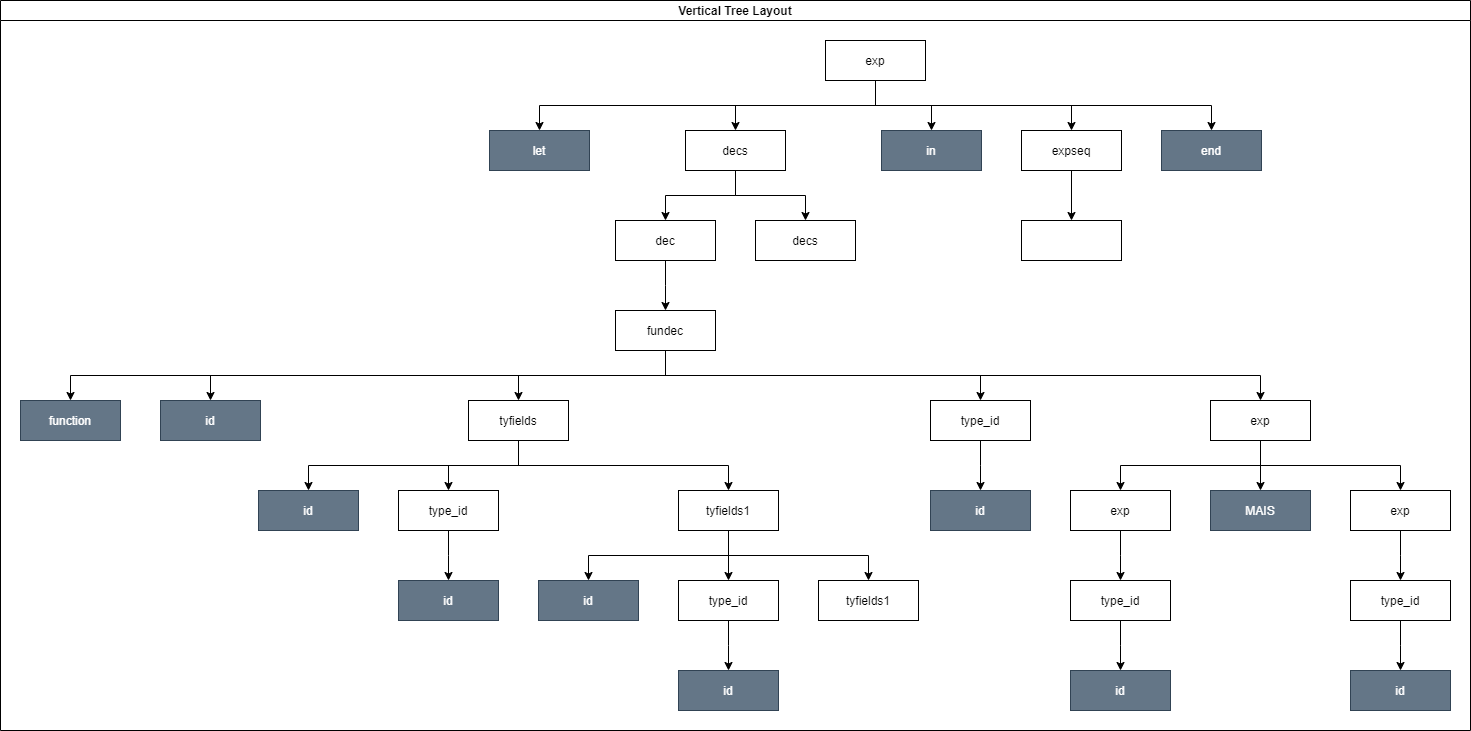

The diagram above was exported from draw.io. Its source (the exported page's mxGraphModel, read from the mxfile embedded in the PNG):
<mxGraphModel dx="857" dy="478" grid="1" gridSize="10" guides="1" tooltips="1" connect="1" arrows="1" fold="1" page="1" pageScale="1" pageWidth="827" pageHeight="1169" math="0" shadow="0">
  <root>
    <mxCell id="0" />
    <mxCell id="1" parent="0" />
    <mxCell id="MxgeXDDGkeG4KNKxKGb4-1" value="Vertical Tree Layout" style="swimlane;startSize=20;horizontal=1;childLayout=treeLayout;horizontalTree=0;resizable=0;containerType=tree;" parent="1" vertex="1">
      <mxGeometry x="290" y="160" width="1470" height="730" as="geometry" />
    </mxCell>
    <mxCell id="MxgeXDDGkeG4KNKxKGb4-2" value="exp" style="whiteSpace=wrap;html=1;" parent="MxgeXDDGkeG4KNKxKGb4-1" vertex="1">
      <mxGeometry x="825" y="40" width="100" height="40" as="geometry" />
    </mxCell>
    <mxCell id="MxgeXDDGkeG4KNKxKGb4-3" value="let" style="whiteSpace=wrap;html=1;fillColor=#647687;fontColor=#ffffff;strokeColor=#314354;" parent="MxgeXDDGkeG4KNKxKGb4-1" vertex="1">
      <mxGeometry x="489" y="130" width="100" height="40" as="geometry" />
    </mxCell>
    <mxCell id="MxgeXDDGkeG4KNKxKGb4-4" value="" style="edgeStyle=elbowEdgeStyle;elbow=vertical;html=1;rounded=0;" parent="MxgeXDDGkeG4KNKxKGb4-1" source="MxgeXDDGkeG4KNKxKGb4-2" target="MxgeXDDGkeG4KNKxKGb4-3" edge="1">
      <mxGeometry relative="1" as="geometry" />
    </mxCell>
    <mxCell id="MxgeXDDGkeG4KNKxKGb4-5" value="decs" style="whiteSpace=wrap;html=1;" parent="MxgeXDDGkeG4KNKxKGb4-1" vertex="1">
      <mxGeometry x="685" y="130" width="100" height="40" as="geometry" />
    </mxCell>
    <mxCell id="MxgeXDDGkeG4KNKxKGb4-6" value="" style="edgeStyle=elbowEdgeStyle;elbow=vertical;html=1;rounded=0;" parent="MxgeXDDGkeG4KNKxKGb4-1" source="MxgeXDDGkeG4KNKxKGb4-2" target="MxgeXDDGkeG4KNKxKGb4-5" edge="1">
      <mxGeometry relative="1" as="geometry" />
    </mxCell>
    <mxCell id="MxgeXDDGkeG4KNKxKGb4-7" value="" style="edgeStyle=orthogonalEdgeStyle;rounded=0;orthogonalLoop=1;jettySize=auto;html=1;" parent="MxgeXDDGkeG4KNKxKGb4-1" source="MxgeXDDGkeG4KNKxKGb4-2" target="MxgeXDDGkeG4KNKxKGb4-8" edge="1">
      <mxGeometry relative="1" as="geometry" />
    </mxCell>
    <mxCell id="MxgeXDDGkeG4KNKxKGb4-8" value="in" style="whiteSpace=wrap;html=1;fillColor=#647687;fontColor=#ffffff;strokeColor=#314354;" parent="MxgeXDDGkeG4KNKxKGb4-1" vertex="1">
      <mxGeometry x="881" y="130" width="100" height="40" as="geometry" />
    </mxCell>
    <mxCell id="MxgeXDDGkeG4KNKxKGb4-9" value="" style="edgeStyle=orthogonalEdgeStyle;rounded=0;orthogonalLoop=1;jettySize=auto;html=1;exitX=0.5;exitY=1;exitDx=0;exitDy=0;" parent="MxgeXDDGkeG4KNKxKGb4-1" source="MxgeXDDGkeG4KNKxKGb4-2" target="MxgeXDDGkeG4KNKxKGb4-10" edge="1">
      <mxGeometry relative="1" as="geometry" />
    </mxCell>
    <mxCell id="MxgeXDDGkeG4KNKxKGb4-10" value="end" style="whiteSpace=wrap;html=1;fillColor=#647687;fontColor=#ffffff;strokeColor=#314354;" parent="MxgeXDDGkeG4KNKxKGb4-1" vertex="1">
      <mxGeometry x="1161" y="130" width="100" height="40" as="geometry" />
    </mxCell>
    <mxCell id="MxgeXDDGkeG4KNKxKGb4-11" value="" style="edgeStyle=orthogonalEdgeStyle;rounded=0;orthogonalLoop=1;jettySize=auto;html=1;exitX=0.5;exitY=1;exitDx=0;exitDy=0;" parent="MxgeXDDGkeG4KNKxKGb4-1" source="MxgeXDDGkeG4KNKxKGb4-2" target="MxgeXDDGkeG4KNKxKGb4-12" edge="1">
      <mxGeometry relative="1" as="geometry" />
    </mxCell>
    <mxCell id="MxgeXDDGkeG4KNKxKGb4-12" value="expseq" style="whiteSpace=wrap;html=1;" parent="MxgeXDDGkeG4KNKxKGb4-1" vertex="1">
      <mxGeometry x="1021" y="130" width="100" height="40" as="geometry" />
    </mxCell>
    <mxCell id="MxgeXDDGkeG4KNKxKGb4-15" value="" style="edgeStyle=elbowEdgeStyle;elbow=vertical;html=1;rounded=0;" parent="MxgeXDDGkeG4KNKxKGb4-1" source="MxgeXDDGkeG4KNKxKGb4-5" target="MxgeXDDGkeG4KNKxKGb4-16" edge="1">
      <mxGeometry relative="1" as="geometry">
        <mxPoint x="-3985.6" y="240" as="sourcePoint" />
      </mxGeometry>
    </mxCell>
    <mxCell id="MxgeXDDGkeG4KNKxKGb4-16" value="dec" style="whiteSpace=wrap;html=1;" parent="MxgeXDDGkeG4KNKxKGb4-1" vertex="1">
      <mxGeometry x="615" y="220" width="100" height="40" as="geometry" />
    </mxCell>
    <mxCell id="MxgeXDDGkeG4KNKxKGb4-17" value="" style="edgeStyle=orthogonalEdgeStyle;rounded=0;orthogonalLoop=1;jettySize=auto;html=1;exitX=0.5;exitY=1;exitDx=0;exitDy=0;" parent="MxgeXDDGkeG4KNKxKGb4-1" source="MxgeXDDGkeG4KNKxKGb4-12" target="MxgeXDDGkeG4KNKxKGb4-18" edge="1">
      <mxGeometry relative="1" as="geometry">
        <mxPoint x="-3985.6" y="240" as="sourcePoint" />
      </mxGeometry>
    </mxCell>
    <mxCell id="MxgeXDDGkeG4KNKxKGb4-18" value="&amp;nbsp;" style="whiteSpace=wrap;html=1;" parent="MxgeXDDGkeG4KNKxKGb4-1" vertex="1">
      <mxGeometry x="1021" y="220" width="100" height="40" as="geometry" />
    </mxCell>
    <mxCell id="MxgeXDDGkeG4KNKxKGb4-19" value="" style="edgeStyle=elbowEdgeStyle;elbow=vertical;html=1;rounded=0;" parent="MxgeXDDGkeG4KNKxKGb4-1" source="MxgeXDDGkeG4KNKxKGb4-5" target="MxgeXDDGkeG4KNKxKGb4-20" edge="1">
      <mxGeometry relative="1" as="geometry">
        <mxPoint x="-3985.6" y="240" as="sourcePoint" />
      </mxGeometry>
    </mxCell>
    <mxCell id="MxgeXDDGkeG4KNKxKGb4-20" value="decs" style="whiteSpace=wrap;html=1;" parent="MxgeXDDGkeG4KNKxKGb4-1" vertex="1">
      <mxGeometry x="755" y="220" width="100" height="40" as="geometry" />
    </mxCell>
    <mxCell id="MxgeXDDGkeG4KNKxKGb4-21" value="" style="edgeStyle=elbowEdgeStyle;elbow=vertical;html=1;rounded=0;" parent="MxgeXDDGkeG4KNKxKGb4-1" source="MxgeXDDGkeG4KNKxKGb4-16" target="MxgeXDDGkeG4KNKxKGb4-22" edge="1">
      <mxGeometry relative="1" as="geometry">
        <mxPoint x="-3789.6" y="330" as="sourcePoint" />
      </mxGeometry>
    </mxCell>
    <mxCell id="MxgeXDDGkeG4KNKxKGb4-22" value="fundec" style="whiteSpace=wrap;html=1;" parent="MxgeXDDGkeG4KNKxKGb4-1" vertex="1">
      <mxGeometry x="615" y="310" width="100" height="40" as="geometry" />
    </mxCell>
    <mxCell id="MxgeXDDGkeG4KNKxKGb4-23" value="" style="edgeStyle=elbowEdgeStyle;elbow=vertical;html=1;rounded=0;" parent="MxgeXDDGkeG4KNKxKGb4-1" source="MxgeXDDGkeG4KNKxKGb4-22" target="MxgeXDDGkeG4KNKxKGb4-24" edge="1">
      <mxGeometry relative="1" as="geometry">
        <mxPoint x="-3859.6" y="420" as="sourcePoint" />
      </mxGeometry>
    </mxCell>
    <mxCell id="MxgeXDDGkeG4KNKxKGb4-24" value="function" style="whiteSpace=wrap;html=1;fillColor=#647687;strokeColor=#314354;fontColor=#ffffff;" parent="MxgeXDDGkeG4KNKxKGb4-1" vertex="1">
      <mxGeometry x="20" y="400" width="100" height="40" as="geometry" />
    </mxCell>
    <mxCell id="MxgeXDDGkeG4KNKxKGb4-25" value="" style="edgeStyle=elbowEdgeStyle;elbow=vertical;html=1;rounded=0;" parent="MxgeXDDGkeG4KNKxKGb4-1" source="MxgeXDDGkeG4KNKxKGb4-22" target="MxgeXDDGkeG4KNKxKGb4-26" edge="1">
      <mxGeometry relative="1" as="geometry">
        <mxPoint x="-3859.6" y="420" as="sourcePoint" />
      </mxGeometry>
    </mxCell>
    <mxCell id="MxgeXDDGkeG4KNKxKGb4-26" value="id" style="whiteSpace=wrap;html=1;fillColor=#647687;fontColor=#ffffff;strokeColor=#314354;" parent="MxgeXDDGkeG4KNKxKGb4-1" vertex="1">
      <mxGeometry x="160" y="400" width="100" height="40" as="geometry" />
    </mxCell>
    <mxCell id="MxgeXDDGkeG4KNKxKGb4-27" value="" style="edgeStyle=elbowEdgeStyle;elbow=vertical;html=1;rounded=0;" parent="MxgeXDDGkeG4KNKxKGb4-1" source="MxgeXDDGkeG4KNKxKGb4-22" target="MxgeXDDGkeG4KNKxKGb4-28" edge="1">
      <mxGeometry relative="1" as="geometry">
        <mxPoint x="-3859.6" y="420" as="sourcePoint" />
      </mxGeometry>
    </mxCell>
    <mxCell id="MxgeXDDGkeG4KNKxKGb4-28" value="tyfields" style="whiteSpace=wrap;html=1;" parent="MxgeXDDGkeG4KNKxKGb4-1" vertex="1">
      <mxGeometry x="468" y="400" width="100" height="40" as="geometry" />
    </mxCell>
    <mxCell id="MxgeXDDGkeG4KNKxKGb4-29" value="" style="edgeStyle=elbowEdgeStyle;elbow=vertical;html=1;rounded=0;" parent="MxgeXDDGkeG4KNKxKGb4-1" source="MxgeXDDGkeG4KNKxKGb4-22" target="MxgeXDDGkeG4KNKxKGb4-30" edge="1">
      <mxGeometry relative="1" as="geometry">
        <mxPoint x="-3859.6" y="420" as="sourcePoint" />
      </mxGeometry>
    </mxCell>
    <mxCell id="MxgeXDDGkeG4KNKxKGb4-30" value="type_id" style="whiteSpace=wrap;html=1;" parent="MxgeXDDGkeG4KNKxKGb4-1" vertex="1">
      <mxGeometry x="930" y="400" width="100" height="40" as="geometry" />
    </mxCell>
    <mxCell id="MxgeXDDGkeG4KNKxKGb4-31" value="" style="edgeStyle=elbowEdgeStyle;elbow=vertical;html=1;rounded=0;" parent="MxgeXDDGkeG4KNKxKGb4-1" source="MxgeXDDGkeG4KNKxKGb4-22" target="MxgeXDDGkeG4KNKxKGb4-32" edge="1">
      <mxGeometry relative="1" as="geometry">
        <mxPoint x="-3439.6" y="420" as="sourcePoint" />
      </mxGeometry>
    </mxCell>
    <mxCell id="MxgeXDDGkeG4KNKxKGb4-32" value="exp" style="whiteSpace=wrap;html=1;" parent="MxgeXDDGkeG4KNKxKGb4-1" vertex="1">
      <mxGeometry x="1210" y="400" width="100" height="40" as="geometry" />
    </mxCell>
    <mxCell id="MxgeXDDGkeG4KNKxKGb4-33" value="" style="edgeStyle=elbowEdgeStyle;elbow=vertical;html=1;rounded=0;" parent="MxgeXDDGkeG4KNKxKGb4-1" source="MxgeXDDGkeG4KNKxKGb4-32" target="MxgeXDDGkeG4KNKxKGb4-34" edge="1">
      <mxGeometry relative="1" as="geometry">
        <mxPoint x="-2949.6" y="510" as="sourcePoint" />
      </mxGeometry>
    </mxCell>
    <mxCell id="MxgeXDDGkeG4KNKxKGb4-34" value="exp" style="whiteSpace=wrap;html=1;" parent="MxgeXDDGkeG4KNKxKGb4-1" vertex="1">
      <mxGeometry x="1070" y="490" width="100" height="40" as="geometry" />
    </mxCell>
    <mxCell id="MxgeXDDGkeG4KNKxKGb4-35" value="" style="edgeStyle=elbowEdgeStyle;elbow=vertical;html=1;rounded=0;" parent="MxgeXDDGkeG4KNKxKGb4-1" source="MxgeXDDGkeG4KNKxKGb4-32" target="MxgeXDDGkeG4KNKxKGb4-36" edge="1">
      <mxGeometry relative="1" as="geometry">
        <mxPoint x="-2949.6" y="510" as="sourcePoint" />
      </mxGeometry>
    </mxCell>
    <mxCell id="MxgeXDDGkeG4KNKxKGb4-36" value="MAIS" style="whiteSpace=wrap;html=1;fillColor=#647687;fontColor=#ffffff;strokeColor=#314354;" parent="MxgeXDDGkeG4KNKxKGb4-1" vertex="1">
      <mxGeometry x="1210" y="490" width="100" height="40" as="geometry" />
    </mxCell>
    <mxCell id="MxgeXDDGkeG4KNKxKGb4-37" value="" style="edgeStyle=elbowEdgeStyle;elbow=vertical;html=1;rounded=0;" parent="MxgeXDDGkeG4KNKxKGb4-1" source="MxgeXDDGkeG4KNKxKGb4-32" target="MxgeXDDGkeG4KNKxKGb4-38" edge="1">
      <mxGeometry relative="1" as="geometry">
        <mxPoint x="-2431.6" y="510" as="sourcePoint" />
      </mxGeometry>
    </mxCell>
    <mxCell id="MxgeXDDGkeG4KNKxKGb4-38" value="exp" style="whiteSpace=wrap;html=1;" parent="MxgeXDDGkeG4KNKxKGb4-1" vertex="1">
      <mxGeometry x="1350" y="490" width="100" height="40" as="geometry" />
    </mxCell>
    <mxCell id="MxgeXDDGkeG4KNKxKGb4-39" value="" style="edgeStyle=elbowEdgeStyle;elbow=vertical;html=1;rounded=0;" parent="MxgeXDDGkeG4KNKxKGb4-1" source="MxgeXDDGkeG4KNKxKGb4-30" target="MxgeXDDGkeG4KNKxKGb4-40" edge="1">
      <mxGeometry relative="1" as="geometry">
        <mxPoint x="-1885.6" y="510" as="sourcePoint" />
      </mxGeometry>
    </mxCell>
    <mxCell id="MxgeXDDGkeG4KNKxKGb4-40" value="id" style="whiteSpace=wrap;html=1;fillColor=#647687;fontColor=#ffffff;strokeColor=#314354;" parent="MxgeXDDGkeG4KNKxKGb4-1" vertex="1">
      <mxGeometry x="930" y="490" width="100" height="40" as="geometry" />
    </mxCell>
    <mxCell id="MxgeXDDGkeG4KNKxKGb4-41" value="" style="edgeStyle=elbowEdgeStyle;elbow=vertical;html=1;rounded=0;" parent="MxgeXDDGkeG4KNKxKGb4-1" source="MxgeXDDGkeG4KNKxKGb4-38" target="MxgeXDDGkeG4KNKxKGb4-42" edge="1">
      <mxGeometry relative="1" as="geometry">
        <mxPoint x="-1535.6" y="600" as="sourcePoint" />
      </mxGeometry>
    </mxCell>
    <mxCell id="MxgeXDDGkeG4KNKxKGb4-42" value="type_id" style="whiteSpace=wrap;html=1;" parent="MxgeXDDGkeG4KNKxKGb4-1" vertex="1">
      <mxGeometry x="1350" y="580" width="100" height="40" as="geometry" />
    </mxCell>
    <mxCell id="MxgeXDDGkeG4KNKxKGb4-43" value="" style="edgeStyle=elbowEdgeStyle;elbow=vertical;html=1;rounded=0;" parent="MxgeXDDGkeG4KNKxKGb4-1" source="MxgeXDDGkeG4KNKxKGb4-34" target="MxgeXDDGkeG4KNKxKGb4-44" edge="1">
      <mxGeometry relative="1" as="geometry">
        <mxPoint x="-1535.6" y="600" as="sourcePoint" />
      </mxGeometry>
    </mxCell>
    <mxCell id="MxgeXDDGkeG4KNKxKGb4-44" value="type_id" style="whiteSpace=wrap;html=1;" parent="MxgeXDDGkeG4KNKxKGb4-1" vertex="1">
      <mxGeometry x="1070" y="580" width="100" height="40" as="geometry" />
    </mxCell>
    <mxCell id="MxgeXDDGkeG4KNKxKGb4-45" value="" style="edgeStyle=elbowEdgeStyle;elbow=vertical;html=1;rounded=0;" parent="MxgeXDDGkeG4KNKxKGb4-1" source="MxgeXDDGkeG4KNKxKGb4-28" target="MxgeXDDGkeG4KNKxKGb4-46" edge="1">
      <mxGeometry relative="1" as="geometry">
        <mxPoint x="-1885.6" y="510" as="sourcePoint" />
      </mxGeometry>
    </mxCell>
    <mxCell id="MxgeXDDGkeG4KNKxKGb4-46" value="id" style="whiteSpace=wrap;html=1;fillColor=#647687;fontColor=#ffffff;strokeColor=#314354;" parent="MxgeXDDGkeG4KNKxKGb4-1" vertex="1">
      <mxGeometry x="258" y="490" width="100" height="40" as="geometry" />
    </mxCell>
    <mxCell id="MxgeXDDGkeG4KNKxKGb4-47" value="" style="edgeStyle=elbowEdgeStyle;elbow=vertical;html=1;rounded=0;" parent="MxgeXDDGkeG4KNKxKGb4-1" source="MxgeXDDGkeG4KNKxKGb4-28" target="MxgeXDDGkeG4KNKxKGb4-48" edge="1">
      <mxGeometry relative="1" as="geometry">
        <mxPoint x="-1885.6" y="510" as="sourcePoint" />
      </mxGeometry>
    </mxCell>
    <mxCell id="MxgeXDDGkeG4KNKxKGb4-48" value="type_id" style="whiteSpace=wrap;html=1;" parent="MxgeXDDGkeG4KNKxKGb4-1" vertex="1">
      <mxGeometry x="398" y="490" width="100" height="40" as="geometry" />
    </mxCell>
    <mxCell id="MxgeXDDGkeG4KNKxKGb4-49" value="" style="edgeStyle=elbowEdgeStyle;elbow=vertical;html=1;rounded=0;" parent="MxgeXDDGkeG4KNKxKGb4-1" source="MxgeXDDGkeG4KNKxKGb4-28" target="MxgeXDDGkeG4KNKxKGb4-50" edge="1">
      <mxGeometry relative="1" as="geometry">
        <mxPoint x="-1262.6" y="510" as="sourcePoint" />
      </mxGeometry>
    </mxCell>
    <mxCell id="MxgeXDDGkeG4KNKxKGb4-50" value="tyfields1" style="whiteSpace=wrap;html=1;" parent="MxgeXDDGkeG4KNKxKGb4-1" vertex="1">
      <mxGeometry x="678" y="490" width="100" height="40" as="geometry" />
    </mxCell>
    <mxCell id="MxgeXDDGkeG4KNKxKGb4-51" value="" style="edgeStyle=elbowEdgeStyle;elbow=vertical;html=1;rounded=0;" parent="MxgeXDDGkeG4KNKxKGb4-1" source="MxgeXDDGkeG4KNKxKGb4-50" target="MxgeXDDGkeG4KNKxKGb4-52" edge="1">
      <mxGeometry relative="1" as="geometry">
        <mxPoint x="-660.5999999999999" y="600" as="sourcePoint" />
      </mxGeometry>
    </mxCell>
    <mxCell id="MxgeXDDGkeG4KNKxKGb4-52" value="id" style="whiteSpace=wrap;html=1;fillColor=#647687;fontColor=#ffffff;strokeColor=#314354;" parent="MxgeXDDGkeG4KNKxKGb4-1" vertex="1">
      <mxGeometry x="538" y="580" width="100" height="40" as="geometry" />
    </mxCell>
    <mxCell id="MxgeXDDGkeG4KNKxKGb4-53" value="" style="edgeStyle=elbowEdgeStyle;elbow=vertical;html=1;rounded=0;" parent="MxgeXDDGkeG4KNKxKGb4-1" source="MxgeXDDGkeG4KNKxKGb4-50" target="MxgeXDDGkeG4KNKxKGb4-54" edge="1">
      <mxGeometry relative="1" as="geometry">
        <mxPoint x="-660.5999999999999" y="600" as="sourcePoint" />
      </mxGeometry>
    </mxCell>
    <mxCell id="MxgeXDDGkeG4KNKxKGb4-54" value="type_id" style="whiteSpace=wrap;html=1;" parent="MxgeXDDGkeG4KNKxKGb4-1" vertex="1">
      <mxGeometry x="678" y="580" width="100" height="40" as="geometry" />
    </mxCell>
    <mxCell id="MxgeXDDGkeG4KNKxKGb4-55" value="" style="edgeStyle=elbowEdgeStyle;elbow=vertical;html=1;rounded=0;" parent="MxgeXDDGkeG4KNKxKGb4-1" source="MxgeXDDGkeG4KNKxKGb4-50" target="MxgeXDDGkeG4KNKxKGb4-56" edge="1">
      <mxGeometry relative="1" as="geometry">
        <mxPoint x="47.80000000000018" y="600" as="sourcePoint" />
      </mxGeometry>
    </mxCell>
    <mxCell id="MxgeXDDGkeG4KNKxKGb4-56" value="tyfields1" style="whiteSpace=wrap;html=1;" parent="MxgeXDDGkeG4KNKxKGb4-1" vertex="1">
      <mxGeometry x="818" y="580" width="100" height="40" as="geometry" />
    </mxCell>
    <mxCell id="MxgeXDDGkeG4KNKxKGb4-57" value="" style="edgeStyle=elbowEdgeStyle;elbow=vertical;html=1;rounded=0;" parent="MxgeXDDGkeG4KNKxKGb4-1" source="MxgeXDDGkeG4KNKxKGb4-54" target="MxgeXDDGkeG4KNKxKGb4-58" edge="1">
      <mxGeometry relative="1" as="geometry">
        <mxPoint x="1005.4000000000001" y="690" as="sourcePoint" />
      </mxGeometry>
    </mxCell>
    <mxCell id="MxgeXDDGkeG4KNKxKGb4-58" value="id" style="whiteSpace=wrap;html=1;fillColor=#647687;fontColor=#ffffff;strokeColor=#314354;" parent="MxgeXDDGkeG4KNKxKGb4-1" vertex="1">
      <mxGeometry x="678" y="670" width="100" height="40" as="geometry" />
    </mxCell>
    <mxCell id="MxgeXDDGkeG4KNKxKGb4-59" value="" style="edgeStyle=elbowEdgeStyle;elbow=vertical;html=1;rounded=0;" parent="MxgeXDDGkeG4KNKxKGb4-1" source="MxgeXDDGkeG4KNKxKGb4-48" target="MxgeXDDGkeG4KNKxKGb4-60" edge="1">
      <mxGeometry relative="1" as="geometry">
        <mxPoint x="809.4" y="600" as="sourcePoint" />
      </mxGeometry>
    </mxCell>
    <mxCell id="MxgeXDDGkeG4KNKxKGb4-60" value="id" style="whiteSpace=wrap;html=1;fillColor=#647687;fontColor=#ffffff;strokeColor=#314354;" parent="MxgeXDDGkeG4KNKxKGb4-1" vertex="1">
      <mxGeometry x="398" y="580" width="100" height="40" as="geometry" />
    </mxCell>
    <mxCell id="MxgeXDDGkeG4KNKxKGb4-61" value="" style="edgeStyle=elbowEdgeStyle;elbow=vertical;html=1;rounded=0;" parent="MxgeXDDGkeG4KNKxKGb4-1" source="MxgeXDDGkeG4KNKxKGb4-44" target="MxgeXDDGkeG4KNKxKGb4-62" edge="1">
      <mxGeometry relative="1" as="geometry">
        <mxPoint x="1410" y="690" as="sourcePoint" />
      </mxGeometry>
    </mxCell>
    <mxCell id="MxgeXDDGkeG4KNKxKGb4-62" value="id" style="whiteSpace=wrap;html=1;fillColor=#647687;fontColor=#ffffff;strokeColor=#314354;" parent="MxgeXDDGkeG4KNKxKGb4-1" vertex="1">
      <mxGeometry x="1070" y="670" width="100" height="40" as="geometry" />
    </mxCell>
    <mxCell id="MxgeXDDGkeG4KNKxKGb4-63" value="" style="edgeStyle=elbowEdgeStyle;elbow=vertical;html=1;rounded=0;" parent="MxgeXDDGkeG4KNKxKGb4-1" source="MxgeXDDGkeG4KNKxKGb4-42" target="MxgeXDDGkeG4KNKxKGb4-64" edge="1">
      <mxGeometry relative="1" as="geometry">
        <mxPoint x="1690" y="690" as="sourcePoint" />
      </mxGeometry>
    </mxCell>
    <mxCell id="MxgeXDDGkeG4KNKxKGb4-64" value="id" style="whiteSpace=wrap;html=1;fillColor=#647687;fontColor=#ffffff;strokeColor=#314354;" parent="MxgeXDDGkeG4KNKxKGb4-1" vertex="1">
      <mxGeometry x="1350" y="670" width="100" height="40" as="geometry" />
    </mxCell>
  </root>
</mxGraphModel>